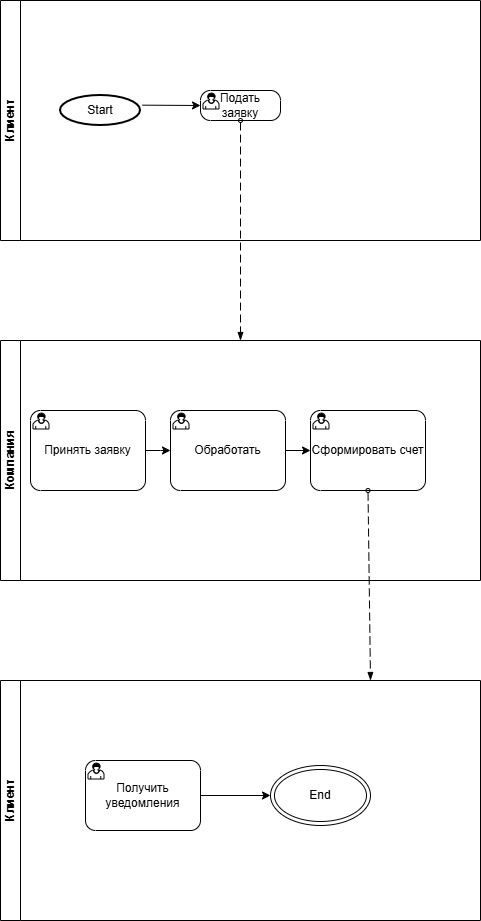

The diagram above was exported from draw.io. Its source (the exported page's mxGraphModel, read from the mxfile embedded in the PNG):
<mxGraphModel dx="1945" dy="976" grid="1" gridSize="10" guides="1" tooltips="1" connect="1" arrows="1" fold="1" page="1" pageScale="1" pageWidth="827" pageHeight="1169" math="0" shadow="0">
  <root>
    <mxCell id="0" />
    <mxCell id="1" parent="0" />
    <mxCell id="cjcPbjLliBnd4f90PW9n-10" parent="1" style="swimlane;startSize=20;horizontal=0;html=1;" value="Клиент" vertex="1">
      <mxGeometry height="240" width="480" x="170" y="700" as="geometry" />
    </mxCell>
    <mxCell id="cjcPbjLliBnd4f90PW9n-31" parent="cjcPbjLliBnd4f90PW9n-10" style="points=[[0.25,0,0],[0.5,0,0],[0.75,0,0],[1,0.25,0],[1,0.5,0],[1,0.75,0],[0.75,1,0],[0.5,1,0],[0.25,1,0],[0,0.75,0],[0,0.5,0],[0,0.25,0]];shape=mxgraph.bpmn.task2;whiteSpace=wrap;rectStyle=rounded;size=10;html=1;container=1;expand=0;collapsible=0;taskMarker=user;" value="Получить уведомления" vertex="1">
      <mxGeometry height="70" width="115" x="85" y="80" as="geometry" />
    </mxCell>
    <mxCell id="xy44TIEVMfvA0dGXXtn6-12" parent="cjcPbjLliBnd4f90PW9n-10" style="ellipse;shape=doubleEllipse;whiteSpace=wrap;html=1;" value="End" vertex="1">
      <mxGeometry height="60" width="100" x="270" y="85" as="geometry" />
    </mxCell>
    <mxCell id="xy44TIEVMfvA0dGXXtn6-13" edge="1" parent="cjcPbjLliBnd4f90PW9n-10" source="cjcPbjLliBnd4f90PW9n-31" style="endArrow=classic;html=1;rounded=0;exitX=1;exitY=0.5;exitDx=0;exitDy=0;exitPerimeter=0;entryX=0;entryY=0.5;entryDx=0;entryDy=0;" target="xy44TIEVMfvA0dGXXtn6-12" value="">
      <mxGeometry height="50" relative="1" width="50" as="geometry">
        <mxPoint x="220" y="-400" as="sourcePoint" />
        <mxPoint x="278" y="-400" as="targetPoint" />
      </mxGeometry>
    </mxCell>
    <mxCell id="cjcPbjLliBnd4f90PW9n-9" parent="1" style="swimlane;startSize=20;horizontal=0;html=1;" value="Компания" vertex="1">
      <mxGeometry height="240" width="480" x="170" y="360" as="geometry" />
    </mxCell>
    <mxCell id="cjcPbjLliBnd4f90PW9n-30" parent="cjcPbjLliBnd4f90PW9n-9" style="points=[[0.25,0,0],[0.5,0,0],[0.75,0,0],[1,0.25,0],[1,0.5,0],[1,0.75,0],[0.75,1,0],[0.5,1,0],[0.25,1,0],[0,0.75,0],[0,0.5,0],[0,0.25,0]];shape=mxgraph.bpmn.task2;whiteSpace=wrap;rectStyle=rounded;size=10;html=1;container=1;expand=0;collapsible=0;taskMarker=user;" value="Принять заявку" vertex="1">
      <mxGeometry height="80" width="115" x="30" y="70" as="geometry" />
    </mxCell>
    <mxCell id="xy44TIEVMfvA0dGXXtn6-3" parent="cjcPbjLliBnd4f90PW9n-9" style="points=[[0.25,0,0],[0.5,0,0],[0.75,0,0],[1,0.25,0],[1,0.5,0],[1,0.75,0],[0.75,1,0],[0.5,1,0],[0.25,1,0],[0,0.75,0],[0,0.5,0],[0,0.25,0]];shape=mxgraph.bpmn.task2;whiteSpace=wrap;rectStyle=rounded;size=10;html=1;container=1;expand=0;collapsible=0;taskMarker=user;" value="Обработать" vertex="1">
      <mxGeometry height="80" width="115" x="170" y="70" as="geometry" />
    </mxCell>
    <mxCell id="xy44TIEVMfvA0dGXXtn6-2" edge="1" parent="cjcPbjLliBnd4f90PW9n-9" source="cjcPbjLliBnd4f90PW9n-30" style="endArrow=classic;html=1;rounded=0;exitX=1;exitY=0.5;exitDx=0;exitDy=0;exitPerimeter=0;entryX=0;entryY=0.5;entryDx=0;entryDy=0;entryPerimeter=0;" target="xy44TIEVMfvA0dGXXtn6-3" value="">
      <mxGeometry height="50" relative="1" width="50" as="geometry">
        <Array as="points">
          <mxPoint x="160" y="110" />
        </Array>
        <mxPoint x="240" y="90" as="sourcePoint" />
        <mxPoint x="170" y="110" as="targetPoint" />
      </mxGeometry>
    </mxCell>
    <mxCell id="xy44TIEVMfvA0dGXXtn6-4" parent="cjcPbjLliBnd4f90PW9n-9" style="points=[[0.25,0,0],[0.5,0,0],[0.75,0,0],[1,0.25,0],[1,0.5,0],[1,0.75,0],[0.75,1,0],[0.5,1,0],[0.25,1,0],[0,0.75,0],[0,0.5,0],[0,0.25,0]];shape=mxgraph.bpmn.task2;whiteSpace=wrap;rectStyle=rounded;size=10;html=1;container=1;expand=0;collapsible=0;taskMarker=user;" value="Сформировать счет" vertex="1">
      <mxGeometry height="80" width="115" x="310" y="70" as="geometry" />
    </mxCell>
    <mxCell id="xy44TIEVMfvA0dGXXtn6-10" edge="1" parent="cjcPbjLliBnd4f90PW9n-9" source="xy44TIEVMfvA0dGXXtn6-3" style="endArrow=classic;html=1;rounded=0;exitX=1;exitY=0.5;exitDx=0;exitDy=0;exitPerimeter=0;entryX=0;entryY=0.5;entryDx=0;entryDy=0;entryPerimeter=0;" target="xy44TIEVMfvA0dGXXtn6-4" value="">
      <mxGeometry height="50" relative="1" width="50" as="geometry">
        <mxPoint x="240" y="-150" as="sourcePoint" />
        <mxPoint x="298" y="-150" as="targetPoint" />
      </mxGeometry>
    </mxCell>
    <mxCell id="cjcPbjLliBnd4f90PW9n-8" parent="1" style="swimlane;startSize=20;horizontal=0;html=1;" value="Клиент" vertex="1">
      <mxGeometry height="240" width="480" x="170" y="20" as="geometry" />
    </mxCell>
    <mxCell id="cjcPbjLliBnd4f90PW9n-14" parent="cjcPbjLliBnd4f90PW9n-8" style="strokeWidth=2;html=1;shape=mxgraph.flowchart.start_1;whiteSpace=wrap;direction=west;" value="Start" vertex="1">
      <mxGeometry height="30" width="80" x="60" y="95" as="geometry" />
    </mxCell>
    <mxCell id="cjcPbjLliBnd4f90PW9n-15" parent="cjcPbjLliBnd4f90PW9n-8" style="points=[[0.25,0,0],[0.5,0,0],[0.75,0,0],[1,0.25,0],[1,0.5,0],[1,0.75,0],[0.75,1,0],[0.5,1,0],[0.25,1,0],[0,0.75,0],[0,0.5,0],[0,0.25,0]];shape=mxgraph.bpmn.task2;whiteSpace=wrap;rectStyle=rounded;size=10;html=1;container=1;expand=0;collapsible=0;taskMarker=user;" value="Подать заявку" vertex="1">
      <mxGeometry height="30" width="80" x="200" y="90" as="geometry" />
    </mxCell>
    <mxCell id="cjcPbjLliBnd4f90PW9n-16" edge="1" parent="cjcPbjLliBnd4f90PW9n-8" source="cjcPbjLliBnd4f90PW9n-14" style="endArrow=classic;html=1;rounded=0;exitX=-0.025;exitY=0.678;exitDx=0;exitDy=0;exitPerimeter=0;entryX=0;entryY=0.5;entryDx=0;entryDy=0;entryPerimeter=0;" target="cjcPbjLliBnd4f90PW9n-15" value="">
      <mxGeometry height="50" relative="1" width="50" as="geometry">
        <mxPoint x="170" y="280" as="sourcePoint" />
        <mxPoint x="220" y="230" as="targetPoint" />
      </mxGeometry>
    </mxCell>
    <mxCell id="xy44TIEVMfvA0dGXXtn6-1" edge="1" parent="1" source="cjcPbjLliBnd4f90PW9n-15" style="dashed=1;dashPattern=8 4;endArrow=blockThin;endFill=1;startArrow=oval;startFill=0;endSize=6;startSize=4;html=1;rounded=0;exitX=0.5;exitY=1;exitDx=0;exitDy=0;exitPerimeter=0;entryX=0.5;entryY=0;entryDx=0;entryDy=0;" target="cjcPbjLliBnd4f90PW9n-9" value="">
      <mxGeometry relative="1" width="160" as="geometry">
        <mxPoint x="390" y="510" as="sourcePoint" />
        <mxPoint x="550" y="510" as="targetPoint" />
      </mxGeometry>
    </mxCell>
    <mxCell id="xy44TIEVMfvA0dGXXtn6-11" edge="1" parent="1" source="xy44TIEVMfvA0dGXXtn6-4" style="dashed=1;dashPattern=8 4;endArrow=blockThin;endFill=1;startArrow=oval;startFill=0;endSize=6;startSize=4;html=1;rounded=0;exitX=0.5;exitY=1;exitDx=0;exitDy=0;exitPerimeter=0;" value="">
      <mxGeometry relative="1" width="160" as="geometry">
        <mxPoint x="540" y="570" as="sourcePoint" />
        <mxPoint x="540" y="700" as="targetPoint" />
      </mxGeometry>
    </mxCell>
  </root>
</mxGraphModel>